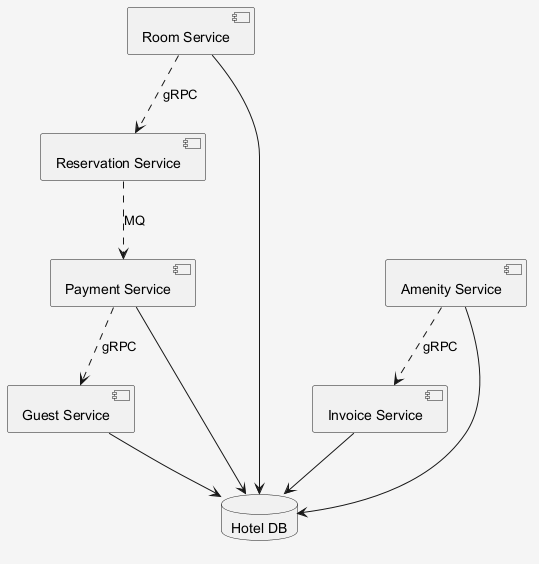

The diagram above was rendered by PlantUML. Its source (embedded in the PNG):
@startuml
skinparam shadowing false
skinparam backgroundColor #F5F5F5
component "Payment Service" as C_PaymentService
component "Room Service" as C_RoomService
component "Invoice Service" as C_InvoiceService
component "Amenity Service" as C_AmenityService
component "Reservation Service" as C_ReservationService
component "Guest Service" as C_GuestService
database "Hotel DB" as DB_hotel
C_PaymentService --> DB_hotel
C_RoomService --> DB_hotel
C_InvoiceService --> DB_hotel
C_AmenityService --> DB_hotel
C_GuestService --> DB_hotel
C_PaymentService ..> C_GuestService : gRPC
C_ReservationService ..> C_PaymentService : MQ
C_AmenityService ..> C_InvoiceService : gRPC
C_RoomService ..> C_ReservationService : gRPC
@enduml